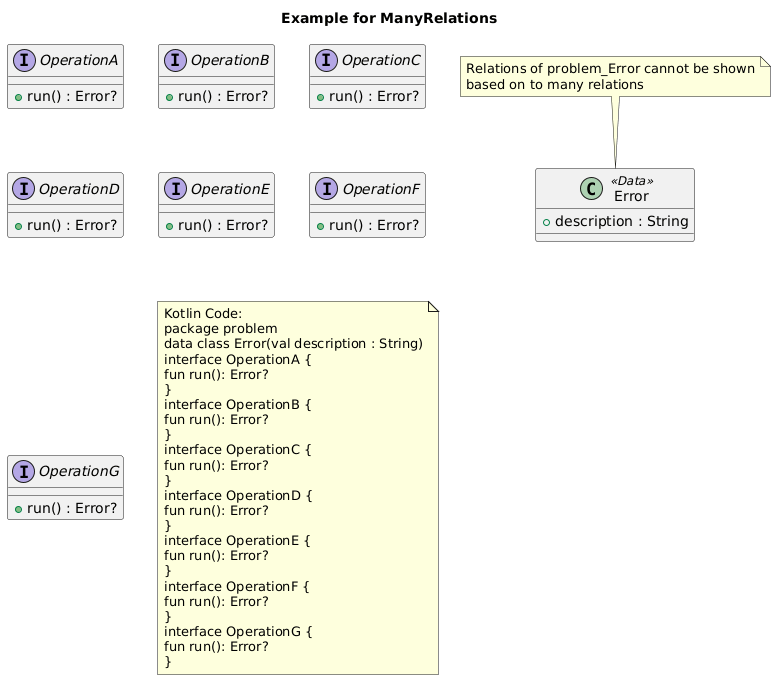

The diagram above was rendered by PlantUML. Its source (embedded in the PNG):
@startuml
title Example for ManyRelations
class "Error" as problem_Error <<Data>>{
+ description : String
}
interface "OperationA" as problem_OperationA {
+ run() : Error?
}
interface "OperationB" as problem_OperationB {
+ run() : Error?
}
interface "OperationC" as problem_OperationC {
+ run() : Error?
}
interface "OperationD" as problem_OperationD {
+ run() : Error?
}
interface "OperationE" as problem_OperationE {
+ run() : Error?
}
interface "OperationF" as problem_OperationF {
+ run() : Error?
}
interface "OperationG" as problem_OperationG {
+ run() : Error?
}
note top of problem_Error
Relations of problem_Error cannot be shown
based on to many relations
end note
note as note_of_code
Kotlin Code:
package problem
data class Error(val description : String)
interface OperationA {
fun run(): Error?
}
interface OperationB {
fun run(): Error?
}
interface OperationC {
fun run(): Error?
}
interface OperationD {
fun run(): Error?
}
interface OperationE {
fun run(): Error?
}
interface OperationF {
fun run(): Error?
}
interface OperationG {
fun run(): Error?
}
end note
@enduml